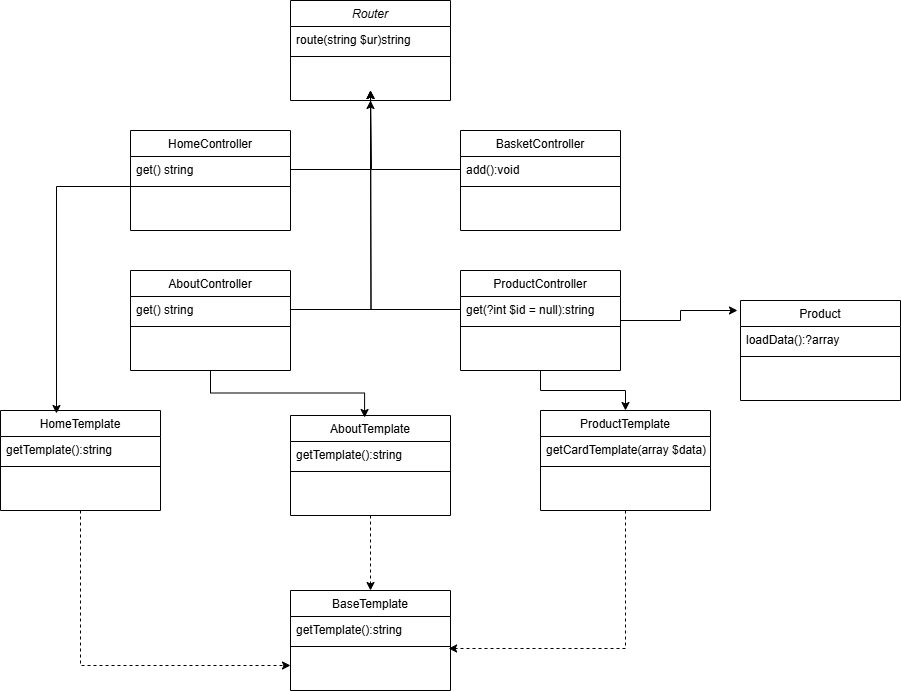

The diagram above was exported from draw.io. Its source (the exported page's mxGraphModel, read from the mxfile embedded in the PNG):
<mxGraphModel dx="2261" dy="780" grid="1" gridSize="10" guides="1" tooltips="1" connect="1" arrows="1" fold="1" page="1" pageScale="1" pageWidth="827" pageHeight="1169" math="0" shadow="0">
  <root>
    <mxCell id="WIyWlLk6GJQsqaUBKTNV-0" />
    <mxCell id="WIyWlLk6GJQsqaUBKTNV-1" parent="WIyWlLk6GJQsqaUBKTNV-0" />
    <mxCell id="zkfFHV4jXpPFQw0GAbJ--0" value="Router" style="swimlane;fontStyle=2;align=center;verticalAlign=top;childLayout=stackLayout;horizontal=1;startSize=26;horizontalStack=0;resizeParent=1;resizeLast=0;collapsible=1;marginBottom=0;rounded=0;shadow=0;strokeWidth=1;" parent="WIyWlLk6GJQsqaUBKTNV-1" vertex="1">
      <mxGeometry x="280" y="70" width="160" height="100" as="geometry">
        <mxRectangle x="230" y="140" width="160" height="26" as="alternateBounds" />
      </mxGeometry>
    </mxCell>
    <mxCell id="zkfFHV4jXpPFQw0GAbJ--1" value="route(string $ur)string" style="text;align=left;verticalAlign=top;spacingLeft=4;spacingRight=4;overflow=hidden;rotatable=0;points=[[0,0.5],[1,0.5]];portConstraint=eastwest;" parent="zkfFHV4jXpPFQw0GAbJ--0" vertex="1">
      <mxGeometry y="26" width="160" height="26" as="geometry" />
    </mxCell>
    <mxCell id="zkfFHV4jXpPFQw0GAbJ--4" value="" style="line;html=1;strokeWidth=1;align=left;verticalAlign=middle;spacingTop=-1;spacingLeft=3;spacingRight=3;rotatable=0;labelPosition=right;points=[];portConstraint=eastwest;" parent="zkfFHV4jXpPFQw0GAbJ--0" vertex="1">
      <mxGeometry y="52" width="160" height="8" as="geometry" />
    </mxCell>
    <mxCell id="zkfFHV4jXpPFQw0GAbJ--6" value="HomeController" style="swimlane;fontStyle=0;align=center;verticalAlign=top;childLayout=stackLayout;horizontal=1;startSize=26;horizontalStack=0;resizeParent=1;resizeLast=0;collapsible=1;marginBottom=0;rounded=0;shadow=0;strokeWidth=1;" parent="WIyWlLk6GJQsqaUBKTNV-1" vertex="1">
      <mxGeometry x="120" y="200" width="160" height="100" as="geometry">
        <mxRectangle x="130" y="380" width="160" height="26" as="alternateBounds" />
      </mxGeometry>
    </mxCell>
    <mxCell id="zkfFHV4jXpPFQw0GAbJ--8" value="get() string" style="text;align=left;verticalAlign=top;spacingLeft=4;spacingRight=4;overflow=hidden;rotatable=0;points=[[0,0.5],[1,0.5]];portConstraint=eastwest;rounded=0;shadow=0;html=0;" parent="zkfFHV4jXpPFQw0GAbJ--6" vertex="1">
      <mxGeometry y="26" width="160" height="26" as="geometry" />
    </mxCell>
    <mxCell id="zkfFHV4jXpPFQw0GAbJ--9" value="" style="line;html=1;strokeWidth=1;align=left;verticalAlign=middle;spacingTop=-1;spacingLeft=3;spacingRight=3;rotatable=0;labelPosition=right;points=[];portConstraint=eastwest;" parent="zkfFHV4jXpPFQw0GAbJ--6" vertex="1">
      <mxGeometry y="52" width="160" height="8" as="geometry" />
    </mxCell>
    <mxCell id="YjXaHzz4baC6DTrxBOLe-0" value="BasketController" style="swimlane;fontStyle=0;align=center;verticalAlign=top;childLayout=stackLayout;horizontal=1;startSize=26;horizontalStack=0;resizeParent=1;resizeLast=0;collapsible=1;marginBottom=0;rounded=0;shadow=0;strokeWidth=1;" vertex="1" parent="WIyWlLk6GJQsqaUBKTNV-1">
      <mxGeometry x="450" y="200" width="160" height="100" as="geometry">
        <mxRectangle x="130" y="380" width="160" height="26" as="alternateBounds" />
      </mxGeometry>
    </mxCell>
    <mxCell id="YjXaHzz4baC6DTrxBOLe-1" value="add():void" style="text;align=left;verticalAlign=top;spacingLeft=4;spacingRight=4;overflow=hidden;rotatable=0;points=[[0,0.5],[1,0.5]];portConstraint=eastwest;rounded=0;shadow=0;html=0;" vertex="1" parent="YjXaHzz4baC6DTrxBOLe-0">
      <mxGeometry y="26" width="160" height="26" as="geometry" />
    </mxCell>
    <mxCell id="YjXaHzz4baC6DTrxBOLe-2" value="" style="line;html=1;strokeWidth=1;align=left;verticalAlign=middle;spacingTop=-1;spacingLeft=3;spacingRight=3;rotatable=0;labelPosition=right;points=[];portConstraint=eastwest;" vertex="1" parent="YjXaHzz4baC6DTrxBOLe-0">
      <mxGeometry y="52" width="160" height="8" as="geometry" />
    </mxCell>
    <mxCell id="YjXaHzz4baC6DTrxBOLe-32" style="edgeStyle=orthogonalEdgeStyle;rounded=0;orthogonalLoop=1;jettySize=auto;html=1;entryX=0.5;entryY=0;entryDx=0;entryDy=0;" edge="1" parent="WIyWlLk6GJQsqaUBKTNV-1" source="YjXaHzz4baC6DTrxBOLe-3" target="YjXaHzz4baC6DTrxBOLe-23">
      <mxGeometry relative="1" as="geometry" />
    </mxCell>
    <mxCell id="YjXaHzz4baC6DTrxBOLe-3" value="ProductController" style="swimlane;fontStyle=0;align=center;verticalAlign=top;childLayout=stackLayout;horizontal=1;startSize=26;horizontalStack=0;resizeParent=1;resizeLast=0;collapsible=1;marginBottom=0;rounded=0;shadow=0;strokeWidth=1;" vertex="1" parent="WIyWlLk6GJQsqaUBKTNV-1">
      <mxGeometry x="450" y="340" width="160" height="100" as="geometry">
        <mxRectangle x="130" y="380" width="160" height="26" as="alternateBounds" />
      </mxGeometry>
    </mxCell>
    <mxCell id="YjXaHzz4baC6DTrxBOLe-12" style="edgeStyle=orthogonalEdgeStyle;rounded=0;orthogonalLoop=1;jettySize=auto;html=1;exitX=0;exitY=0.5;exitDx=0;exitDy=0;" edge="1" parent="YjXaHzz4baC6DTrxBOLe-3" source="YjXaHzz4baC6DTrxBOLe-4">
      <mxGeometry relative="1" as="geometry">
        <mxPoint x="-90" y="-180" as="targetPoint" />
      </mxGeometry>
    </mxCell>
    <mxCell id="YjXaHzz4baC6DTrxBOLe-4" value="get(?int $id = null):string" style="text;align=left;verticalAlign=top;spacingLeft=4;spacingRight=4;overflow=hidden;rotatable=0;points=[[0,0.5],[1,0.5]];portConstraint=eastwest;rounded=0;shadow=0;html=0;" vertex="1" parent="YjXaHzz4baC6DTrxBOLe-3">
      <mxGeometry y="26" width="160" height="26" as="geometry" />
    </mxCell>
    <mxCell id="YjXaHzz4baC6DTrxBOLe-5" value="" style="line;html=1;strokeWidth=1;align=left;verticalAlign=middle;spacingTop=-1;spacingLeft=3;spacingRight=3;rotatable=0;labelPosition=right;points=[];portConstraint=eastwest;" vertex="1" parent="YjXaHzz4baC6DTrxBOLe-3">
      <mxGeometry y="52" width="160" height="8" as="geometry" />
    </mxCell>
    <mxCell id="YjXaHzz4baC6DTrxBOLe-6" value="AboutController" style="swimlane;fontStyle=0;align=center;verticalAlign=top;childLayout=stackLayout;horizontal=1;startSize=26;horizontalStack=0;resizeParent=1;resizeLast=0;collapsible=1;marginBottom=0;rounded=0;shadow=0;strokeWidth=1;" vertex="1" parent="WIyWlLk6GJQsqaUBKTNV-1">
      <mxGeometry x="120" y="340" width="160" height="100" as="geometry">
        <mxRectangle x="130" y="380" width="160" height="26" as="alternateBounds" />
      </mxGeometry>
    </mxCell>
    <mxCell id="YjXaHzz4baC6DTrxBOLe-11" style="edgeStyle=orthogonalEdgeStyle;rounded=0;orthogonalLoop=1;jettySize=auto;html=1;" edge="1" parent="YjXaHzz4baC6DTrxBOLe-6" source="YjXaHzz4baC6DTrxBOLe-7">
      <mxGeometry relative="1" as="geometry">
        <mxPoint x="240" y="-180" as="targetPoint" />
      </mxGeometry>
    </mxCell>
    <mxCell id="YjXaHzz4baC6DTrxBOLe-7" value="get() string" style="text;align=left;verticalAlign=top;spacingLeft=4;spacingRight=4;overflow=hidden;rotatable=0;points=[[0,0.5],[1,0.5]];portConstraint=eastwest;rounded=0;shadow=0;html=0;" vertex="1" parent="YjXaHzz4baC6DTrxBOLe-6">
      <mxGeometry y="26" width="160" height="26" as="geometry" />
    </mxCell>
    <mxCell id="YjXaHzz4baC6DTrxBOLe-8" value="" style="line;html=1;strokeWidth=1;align=left;verticalAlign=middle;spacingTop=-1;spacingLeft=3;spacingRight=3;rotatable=0;labelPosition=right;points=[];portConstraint=eastwest;" vertex="1" parent="YjXaHzz4baC6DTrxBOLe-6">
      <mxGeometry y="52" width="160" height="8" as="geometry" />
    </mxCell>
    <mxCell id="YjXaHzz4baC6DTrxBOLe-9" style="edgeStyle=orthogonalEdgeStyle;rounded=0;orthogonalLoop=1;jettySize=auto;html=1;entryX=0.5;entryY=1;entryDx=0;entryDy=0;" edge="1" parent="WIyWlLk6GJQsqaUBKTNV-1" source="zkfFHV4jXpPFQw0GAbJ--8" target="zkfFHV4jXpPFQw0GAbJ--0">
      <mxGeometry relative="1" as="geometry" />
    </mxCell>
    <mxCell id="YjXaHzz4baC6DTrxBOLe-10" style="edgeStyle=orthogonalEdgeStyle;rounded=0;orthogonalLoop=1;jettySize=auto;html=1;" edge="1" parent="WIyWlLk6GJQsqaUBKTNV-1" source="YjXaHzz4baC6DTrxBOLe-1">
      <mxGeometry relative="1" as="geometry">
        <mxPoint x="360" y="160" as="targetPoint" />
        <Array as="points">
          <mxPoint x="361" y="239" />
        </Array>
      </mxGeometry>
    </mxCell>
    <mxCell id="YjXaHzz4baC6DTrxBOLe-35" style="edgeStyle=orthogonalEdgeStyle;rounded=0;orthogonalLoop=1;jettySize=auto;html=1;entryX=0.5;entryY=0;entryDx=0;entryDy=0;dashed=1;" edge="1" parent="WIyWlLk6GJQsqaUBKTNV-1" source="YjXaHzz4baC6DTrxBOLe-13" target="YjXaHzz4baC6DTrxBOLe-20">
      <mxGeometry relative="1" as="geometry" />
    </mxCell>
    <mxCell id="YjXaHzz4baC6DTrxBOLe-13" value="AboutTemplate" style="swimlane;fontStyle=0;align=center;verticalAlign=top;childLayout=stackLayout;horizontal=1;startSize=26;horizontalStack=0;resizeParent=1;resizeLast=0;collapsible=1;marginBottom=0;rounded=0;shadow=0;strokeWidth=1;" vertex="1" parent="WIyWlLk6GJQsqaUBKTNV-1">
      <mxGeometry x="280" y="485" width="160" height="100" as="geometry">
        <mxRectangle x="130" y="380" width="160" height="26" as="alternateBounds" />
      </mxGeometry>
    </mxCell>
    <mxCell id="YjXaHzz4baC6DTrxBOLe-15" value="getTemplate():string" style="text;align=left;verticalAlign=top;spacingLeft=4;spacingRight=4;overflow=hidden;rotatable=0;points=[[0,0.5],[1,0.5]];portConstraint=eastwest;rounded=0;shadow=0;html=0;" vertex="1" parent="YjXaHzz4baC6DTrxBOLe-13">
      <mxGeometry y="26" width="160" height="26" as="geometry" />
    </mxCell>
    <mxCell id="YjXaHzz4baC6DTrxBOLe-16" value="" style="line;html=1;strokeWidth=1;align=left;verticalAlign=middle;spacingTop=-1;spacingLeft=3;spacingRight=3;rotatable=0;labelPosition=right;points=[];portConstraint=eastwest;" vertex="1" parent="YjXaHzz4baC6DTrxBOLe-13">
      <mxGeometry y="52" width="160" height="8" as="geometry" />
    </mxCell>
    <mxCell id="YjXaHzz4baC6DTrxBOLe-36" style="edgeStyle=orthogonalEdgeStyle;rounded=0;orthogonalLoop=1;jettySize=auto;html=1;exitX=0.5;exitY=1;exitDx=0;exitDy=0;entryX=0;entryY=0.75;entryDx=0;entryDy=0;dashed=1;" edge="1" parent="WIyWlLk6GJQsqaUBKTNV-1" source="YjXaHzz4baC6DTrxBOLe-17" target="YjXaHzz4baC6DTrxBOLe-20">
      <mxGeometry relative="1" as="geometry" />
    </mxCell>
    <mxCell id="YjXaHzz4baC6DTrxBOLe-17" value="HomeTemplate" style="swimlane;fontStyle=0;align=center;verticalAlign=top;childLayout=stackLayout;horizontal=1;startSize=26;horizontalStack=0;resizeParent=1;resizeLast=0;collapsible=1;marginBottom=0;rounded=0;shadow=0;strokeWidth=1;" vertex="1" parent="WIyWlLk6GJQsqaUBKTNV-1">
      <mxGeometry x="-10" y="480" width="160" height="100" as="geometry">
        <mxRectangle x="130" y="380" width="160" height="26" as="alternateBounds" />
      </mxGeometry>
    </mxCell>
    <mxCell id="YjXaHzz4baC6DTrxBOLe-18" value="getTemplate():string" style="text;align=left;verticalAlign=top;spacingLeft=4;spacingRight=4;overflow=hidden;rotatable=0;points=[[0,0.5],[1,0.5]];portConstraint=eastwest;rounded=0;shadow=0;html=0;" vertex="1" parent="YjXaHzz4baC6DTrxBOLe-17">
      <mxGeometry y="26" width="160" height="26" as="geometry" />
    </mxCell>
    <mxCell id="YjXaHzz4baC6DTrxBOLe-19" value="" style="line;html=1;strokeWidth=1;align=left;verticalAlign=middle;spacingTop=-1;spacingLeft=3;spacingRight=3;rotatable=0;labelPosition=right;points=[];portConstraint=eastwest;" vertex="1" parent="YjXaHzz4baC6DTrxBOLe-17">
      <mxGeometry y="52" width="160" height="8" as="geometry" />
    </mxCell>
    <mxCell id="YjXaHzz4baC6DTrxBOLe-20" value="BaseTemplate" style="swimlane;fontStyle=0;align=center;verticalAlign=top;childLayout=stackLayout;horizontal=1;startSize=26;horizontalStack=0;resizeParent=1;resizeLast=0;collapsible=1;marginBottom=0;rounded=0;shadow=0;strokeWidth=1;" vertex="1" parent="WIyWlLk6GJQsqaUBKTNV-1">
      <mxGeometry x="280" y="660" width="160" height="100" as="geometry">
        <mxRectangle x="130" y="380" width="160" height="26" as="alternateBounds" />
      </mxGeometry>
    </mxCell>
    <mxCell id="YjXaHzz4baC6DTrxBOLe-21" value="getTemplate():string" style="text;align=left;verticalAlign=top;spacingLeft=4;spacingRight=4;overflow=hidden;rotatable=0;points=[[0,0.5],[1,0.5]];portConstraint=eastwest;rounded=0;shadow=0;html=0;" vertex="1" parent="YjXaHzz4baC6DTrxBOLe-20">
      <mxGeometry y="26" width="160" height="26" as="geometry" />
    </mxCell>
    <mxCell id="YjXaHzz4baC6DTrxBOLe-22" value="" style="line;html=1;strokeWidth=1;align=left;verticalAlign=middle;spacingTop=-1;spacingLeft=3;spacingRight=3;rotatable=0;labelPosition=right;points=[];portConstraint=eastwest;" vertex="1" parent="YjXaHzz4baC6DTrxBOLe-20">
      <mxGeometry y="52" width="160" height="8" as="geometry" />
    </mxCell>
    <mxCell id="YjXaHzz4baC6DTrxBOLe-23" value="ProductTemplate" style="swimlane;fontStyle=0;align=center;verticalAlign=top;childLayout=stackLayout;horizontal=1;startSize=26;horizontalStack=0;resizeParent=1;resizeLast=0;collapsible=1;marginBottom=0;rounded=0;shadow=0;strokeWidth=1;" vertex="1" parent="WIyWlLk6GJQsqaUBKTNV-1">
      <mxGeometry x="530" y="480" width="170" height="100" as="geometry">
        <mxRectangle x="130" y="380" width="160" height="26" as="alternateBounds" />
      </mxGeometry>
    </mxCell>
    <mxCell id="YjXaHzz4baC6DTrxBOLe-24" value="getCardTemplate(array $data)" style="text;align=left;verticalAlign=top;spacingLeft=4;spacingRight=4;overflow=hidden;rotatable=0;points=[[0,0.5],[1,0.5]];portConstraint=eastwest;rounded=0;shadow=0;html=0;" vertex="1" parent="YjXaHzz4baC6DTrxBOLe-23">
      <mxGeometry y="26" width="170" height="26" as="geometry" />
    </mxCell>
    <mxCell id="YjXaHzz4baC6DTrxBOLe-25" value="" style="line;html=1;strokeWidth=1;align=left;verticalAlign=middle;spacingTop=-1;spacingLeft=3;spacingRight=3;rotatable=0;labelPosition=right;points=[];portConstraint=eastwest;" vertex="1" parent="YjXaHzz4baC6DTrxBOLe-23">
      <mxGeometry y="52" width="170" height="8" as="geometry" />
    </mxCell>
    <mxCell id="YjXaHzz4baC6DTrxBOLe-27" value="Product" style="swimlane;fontStyle=0;align=center;verticalAlign=top;childLayout=stackLayout;horizontal=1;startSize=26;horizontalStack=0;resizeParent=1;resizeLast=0;collapsible=1;marginBottom=0;rounded=0;shadow=0;strokeWidth=1;" vertex="1" parent="WIyWlLk6GJQsqaUBKTNV-1">
      <mxGeometry x="730" y="370" width="160" height="100" as="geometry">
        <mxRectangle x="130" y="380" width="160" height="26" as="alternateBounds" />
      </mxGeometry>
    </mxCell>
    <mxCell id="YjXaHzz4baC6DTrxBOLe-28" value="loadData():?array" style="text;align=left;verticalAlign=top;spacingLeft=4;spacingRight=4;overflow=hidden;rotatable=0;points=[[0,0.5],[1,0.5]];portConstraint=eastwest;rounded=0;shadow=0;html=0;" vertex="1" parent="YjXaHzz4baC6DTrxBOLe-27">
      <mxGeometry y="26" width="160" height="26" as="geometry" />
    </mxCell>
    <mxCell id="YjXaHzz4baC6DTrxBOLe-29" value="" style="line;html=1;strokeWidth=1;align=left;verticalAlign=middle;spacingTop=-1;spacingLeft=3;spacingRight=3;rotatable=0;labelPosition=right;points=[];portConstraint=eastwest;" vertex="1" parent="YjXaHzz4baC6DTrxBOLe-27">
      <mxGeometry y="52" width="160" height="8" as="geometry" />
    </mxCell>
    <mxCell id="YjXaHzz4baC6DTrxBOLe-30" style="edgeStyle=orthogonalEdgeStyle;rounded=0;orthogonalLoop=1;jettySize=auto;html=1;entryX=0.35;entryY=0.03;entryDx=0;entryDy=0;entryPerimeter=0;" edge="1" parent="WIyWlLk6GJQsqaUBKTNV-1" source="zkfFHV4jXpPFQw0GAbJ--9" target="YjXaHzz4baC6DTrxBOLe-17">
      <mxGeometry relative="1" as="geometry" />
    </mxCell>
    <mxCell id="YjXaHzz4baC6DTrxBOLe-31" style="edgeStyle=orthogonalEdgeStyle;rounded=0;orthogonalLoop=1;jettySize=auto;html=1;entryX=0.463;entryY=0.02;entryDx=0;entryDy=0;entryPerimeter=0;" edge="1" parent="WIyWlLk6GJQsqaUBKTNV-1" source="YjXaHzz4baC6DTrxBOLe-6" target="YjXaHzz4baC6DTrxBOLe-13">
      <mxGeometry relative="1" as="geometry" />
    </mxCell>
    <mxCell id="YjXaHzz4baC6DTrxBOLe-33" style="edgeStyle=orthogonalEdgeStyle;rounded=0;orthogonalLoop=1;jettySize=auto;html=1;entryX=-0.019;entryY=0.1;entryDx=0;entryDy=0;entryPerimeter=0;" edge="1" parent="WIyWlLk6GJQsqaUBKTNV-1" source="YjXaHzz4baC6DTrxBOLe-3" target="YjXaHzz4baC6DTrxBOLe-27">
      <mxGeometry relative="1" as="geometry" />
    </mxCell>
    <mxCell id="YjXaHzz4baC6DTrxBOLe-34" style="edgeStyle=orthogonalEdgeStyle;rounded=0;orthogonalLoop=1;jettySize=auto;html=1;entryX=0.988;entryY=0.75;entryDx=0;entryDy=0;entryPerimeter=0;dashed=1;" edge="1" parent="WIyWlLk6GJQsqaUBKTNV-1" source="YjXaHzz4baC6DTrxBOLe-23" target="YjXaHzz4baC6DTrxBOLe-22">
      <mxGeometry relative="1" as="geometry" />
    </mxCell>
  </root>
</mxGraphModel>